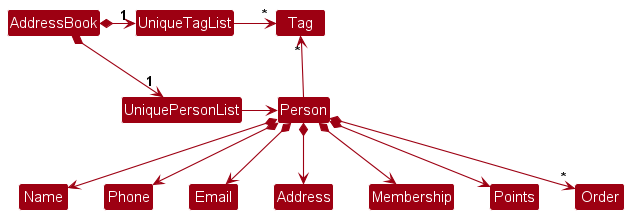

The diagram above was rendered by PlantUML. Its source (embedded in the PNG):
@startuml
!include style.puml
skinparam arrowThickness 1.1
skinparam arrowColor MODEL_COLOR
skinparam classBackgroundColor MODEL_COLOR

AddressBook *-right-> "1" UniquePersonList
AddressBook *-right-> "1" UniqueTagList
UniqueTagList -[hidden]down- UniquePersonList
UniqueTagList -[hidden]down- UniquePersonList

UniqueTagList -right-> "*" Tag
UniquePersonList -right-> Person

Person -up-> "*" Tag

Person *--> Name
Person *--> Phone
Person *--> Email
Person *--> Address
Person *--> Membership
Person *--> Points
Person *--> "*" Order
@enduml